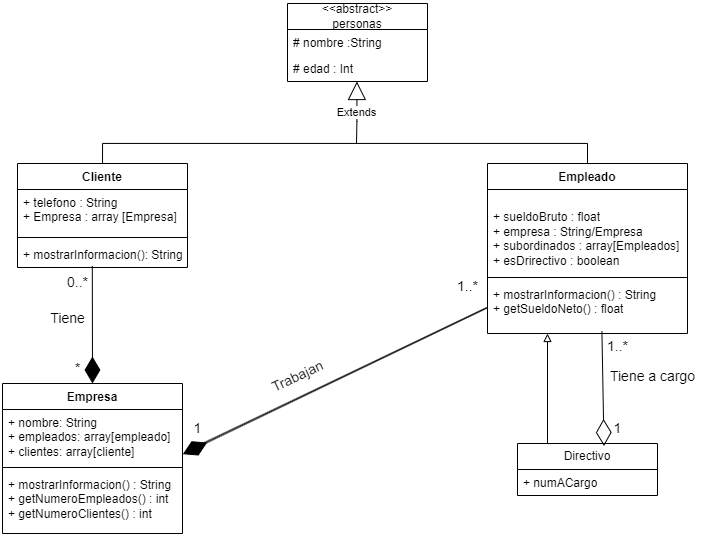

The diagram above was exported from draw.io. Its source (the exported page's mxGraphModel, read from the mxfile embedded in the PNG):
<mxGraphModel dx="1007" dy="1387" grid="1" gridSize="10" guides="1" tooltips="1" connect="1" arrows="1" fold="1" page="1" pageScale="1" pageWidth="1169" pageHeight="827" math="0" shadow="0">
  <root>
    <mxCell id="0" />
    <mxCell id="1" parent="0" />
    <mxCell id="Kqt85wCCqH2afJk3QkAZ-1" value="Empresa" style="swimlane;fontStyle=1;align=center;verticalAlign=top;childLayout=stackLayout;horizontal=1;startSize=26;horizontalStack=0;resizeParent=1;resizeParentMax=0;resizeLast=0;collapsible=1;marginBottom=0;whiteSpace=wrap;html=1;" parent="1" vertex="1">
      <mxGeometry x="80" y="-420" width="180" height="150" as="geometry">
        <mxRectangle x="30" y="-400" width="90" height="30" as="alternateBounds" />
      </mxGeometry>
    </mxCell>
    <mxCell id="Kqt85wCCqH2afJk3QkAZ-2" value="+ nombre: String&lt;br&gt;+ empleados: array[empleado]&lt;br&gt;+ clientes: array[cliente]" style="text;strokeColor=none;fillColor=none;align=left;verticalAlign=top;spacingLeft=4;spacingRight=4;overflow=hidden;rotatable=0;points=[[0,0.5],[1,0.5]];portConstraint=eastwest;whiteSpace=wrap;html=1;" parent="Kqt85wCCqH2afJk3QkAZ-1" vertex="1">
      <mxGeometry y="26" width="180" height="54" as="geometry" />
    </mxCell>
    <mxCell id="Kqt85wCCqH2afJk3QkAZ-3" value="" style="line;strokeWidth=1;fillColor=none;align=left;verticalAlign=middle;spacingTop=-1;spacingLeft=3;spacingRight=3;rotatable=0;labelPosition=right;points=[];portConstraint=eastwest;strokeColor=inherit;" parent="Kqt85wCCqH2afJk3QkAZ-1" vertex="1">
      <mxGeometry y="80" width="180" height="8" as="geometry" />
    </mxCell>
    <mxCell id="Kqt85wCCqH2afJk3QkAZ-4" value="+ mostrarInformacion() : String&lt;br&gt;+ getNumeroEmpleados() : int&lt;br&gt;+ getNumeroClientes() : int" style="text;strokeColor=none;fillColor=none;align=left;verticalAlign=top;spacingLeft=4;spacingRight=4;overflow=hidden;rotatable=0;points=[[0,0.5],[1,0.5]];portConstraint=eastwest;whiteSpace=wrap;html=1;" parent="Kqt85wCCqH2afJk3QkAZ-1" vertex="1">
      <mxGeometry y="88" width="180" height="62" as="geometry" />
    </mxCell>
    <mxCell id="Kqt85wCCqH2afJk3QkAZ-5" value="Empleado" style="swimlane;fontStyle=1;align=center;verticalAlign=top;childLayout=stackLayout;horizontal=1;startSize=26;horizontalStack=0;resizeParent=1;resizeParentMax=0;resizeLast=0;collapsible=1;marginBottom=0;whiteSpace=wrap;html=1;" parent="1" vertex="1">
      <mxGeometry x="565" y="-640" width="200" height="170" as="geometry">
        <mxRectangle x="485" y="-770" width="100" height="30" as="alternateBounds" />
      </mxGeometry>
    </mxCell>
    <mxCell id="Kqt85wCCqH2afJk3QkAZ-6" value="&lt;br&gt;+ sueldoBruto : float&lt;br&gt;+ empresa : String/Empresa&lt;br&gt;+ subordinados : array[Empleados]&lt;br&gt;+ esDrirectivo : boolean" style="text;strokeColor=none;fillColor=none;align=left;verticalAlign=top;spacingLeft=4;spacingRight=4;overflow=hidden;rotatable=0;points=[[0,0.5],[1,0.5]];portConstraint=eastwest;whiteSpace=wrap;html=1;" parent="Kqt85wCCqH2afJk3QkAZ-5" vertex="1">
      <mxGeometry y="26" width="200" height="84" as="geometry" />
    </mxCell>
    <mxCell id="Kqt85wCCqH2afJk3QkAZ-7" value="" style="line;strokeWidth=1;fillColor=none;align=left;verticalAlign=middle;spacingTop=-1;spacingLeft=3;spacingRight=3;rotatable=0;labelPosition=right;points=[];portConstraint=eastwest;strokeColor=inherit;" parent="Kqt85wCCqH2afJk3QkAZ-5" vertex="1">
      <mxGeometry y="110" width="200" height="8" as="geometry" />
    </mxCell>
    <mxCell id="Kqt85wCCqH2afJk3QkAZ-8" value="+ mostrarInformacion() : String&lt;br&gt;+ getSueldoNeto() : float" style="text;strokeColor=none;fillColor=none;align=left;verticalAlign=top;spacingLeft=4;spacingRight=4;overflow=hidden;rotatable=0;points=[[0,0.5],[1,0.5]];portConstraint=eastwest;whiteSpace=wrap;html=1;" parent="Kqt85wCCqH2afJk3QkAZ-5" vertex="1">
      <mxGeometry y="118" width="200" height="52" as="geometry" />
    </mxCell>
    <mxCell id="-4xgCiV5SANdGiFWFuT4-17" style="edgeStyle=orthogonalEdgeStyle;rounded=0;orthogonalLoop=1;jettySize=auto;html=1;exitX=0.5;exitY=0;exitDx=0;exitDy=0;entryX=0.5;entryY=0;entryDx=0;entryDy=0;endArrow=none;endFill=0;" edge="1" parent="1" source="Kqt85wCCqH2afJk3QkAZ-9" target="Kqt85wCCqH2afJk3QkAZ-5">
      <mxGeometry relative="1" as="geometry" />
    </mxCell>
    <mxCell id="Kqt85wCCqH2afJk3QkAZ-9" value="Cliente" style="swimlane;fontStyle=1;align=center;verticalAlign=top;childLayout=stackLayout;horizontal=1;startSize=26;horizontalStack=0;resizeParent=1;resizeParentMax=0;resizeLast=0;collapsible=1;marginBottom=0;whiteSpace=wrap;html=1;" parent="1" vertex="1">
      <mxGeometry x="95" y="-640" width="170" height="104" as="geometry">
        <mxRectangle x="100" y="-770" width="80" height="30" as="alternateBounds" />
      </mxGeometry>
    </mxCell>
    <mxCell id="Kqt85wCCqH2afJk3QkAZ-10" value="+ telefono : String&lt;br&gt;+ Empresa : array [Empresa]" style="text;strokeColor=none;fillColor=none;align=left;verticalAlign=top;spacingLeft=4;spacingRight=4;overflow=hidden;rotatable=0;points=[[0,0.5],[1,0.5]];portConstraint=eastwest;whiteSpace=wrap;html=1;" parent="Kqt85wCCqH2afJk3QkAZ-9" vertex="1">
      <mxGeometry y="26" width="170" height="44" as="geometry" />
    </mxCell>
    <mxCell id="Kqt85wCCqH2afJk3QkAZ-11" value="" style="line;strokeWidth=1;fillColor=none;align=left;verticalAlign=middle;spacingTop=-1;spacingLeft=3;spacingRight=3;rotatable=0;labelPosition=right;points=[];portConstraint=eastwest;strokeColor=inherit;" parent="Kqt85wCCqH2afJk3QkAZ-9" vertex="1">
      <mxGeometry y="70" width="170" height="8" as="geometry" />
    </mxCell>
    <mxCell id="Kqt85wCCqH2afJk3QkAZ-12" value="+ mostrarInformacion(): String" style="text;strokeColor=none;fillColor=none;align=left;verticalAlign=top;spacingLeft=4;spacingRight=4;overflow=hidden;rotatable=0;points=[[0,0.5],[1,0.5]];portConstraint=eastwest;whiteSpace=wrap;html=1;" parent="Kqt85wCCqH2afJk3QkAZ-9" vertex="1">
      <mxGeometry y="78" width="170" height="26" as="geometry" />
    </mxCell>
    <mxCell id="Kqt85wCCqH2afJk3QkAZ-13" value="Directivo" style="swimlane;fontStyle=0;childLayout=stackLayout;horizontal=1;startSize=26;fillColor=none;horizontalStack=0;resizeParent=1;resizeParentMax=0;resizeLast=0;collapsible=1;marginBottom=0;whiteSpace=wrap;html=1;" parent="1" vertex="1">
      <mxGeometry x="595" y="-360" width="140" height="52" as="geometry">
        <mxRectangle x="480" y="-428" width="90" height="30" as="alternateBounds" />
      </mxGeometry>
    </mxCell>
    <mxCell id="-4xgCiV5SANdGiFWFuT4-21" value="" style="endArrow=diamondThin;endFill=0;endSize=24;html=1;rounded=0;entryX=0.618;entryY=0.048;entryDx=0;entryDy=0;entryPerimeter=0;" edge="1" parent="Kqt85wCCqH2afJk3QkAZ-13" target="Kqt85wCCqH2afJk3QkAZ-13">
      <mxGeometry width="160" relative="1" as="geometry">
        <mxPoint x="84.40999999999997" y="-112" as="sourcePoint" />
        <mxPoint x="84.40999999999997" y="28" as="targetPoint" />
      </mxGeometry>
    </mxCell>
    <mxCell id="Kqt85wCCqH2afJk3QkAZ-14" value="+ numACargo" style="text;strokeColor=none;fillColor=none;align=left;verticalAlign=top;spacingLeft=4;spacingRight=4;overflow=hidden;rotatable=0;points=[[0,0.5],[1,0.5]];portConstraint=eastwest;whiteSpace=wrap;html=1;" parent="Kqt85wCCqH2afJk3QkAZ-13" vertex="1">
      <mxGeometry y="26" width="140" height="26" as="geometry" />
    </mxCell>
    <mxCell id="-4xgCiV5SANdGiFWFuT4-1" value="&amp;lt;&amp;lt;abstract&amp;gt;&amp;gt;&lt;br&gt;personas" style="swimlane;fontStyle=0;childLayout=stackLayout;horizontal=1;startSize=26;fillColor=none;horizontalStack=0;resizeParent=1;resizeParentMax=0;resizeLast=0;collapsible=1;marginBottom=0;whiteSpace=wrap;html=1;" vertex="1" parent="1">
      <mxGeometry x="365" y="-800" width="140" height="78" as="geometry">
        <mxRectangle x="255" y="-820" width="110" height="40" as="alternateBounds" />
      </mxGeometry>
    </mxCell>
    <mxCell id="-4xgCiV5SANdGiFWFuT4-2" value="# nombre :String" style="text;strokeColor=none;fillColor=none;align=left;verticalAlign=top;spacingLeft=4;spacingRight=4;overflow=hidden;rotatable=0;points=[[0,0.5],[1,0.5]];portConstraint=eastwest;whiteSpace=wrap;html=1;" vertex="1" parent="-4xgCiV5SANdGiFWFuT4-1">
      <mxGeometry y="26" width="140" height="26" as="geometry" />
    </mxCell>
    <mxCell id="-4xgCiV5SANdGiFWFuT4-3" value="# edad : Int" style="text;strokeColor=none;fillColor=none;align=left;verticalAlign=top;spacingLeft=4;spacingRight=4;overflow=hidden;rotatable=0;points=[[0,0.5],[1,0.5]];portConstraint=eastwest;whiteSpace=wrap;html=1;" vertex="1" parent="-4xgCiV5SANdGiFWFuT4-1">
      <mxGeometry y="52" width="140" height="26" as="geometry" />
    </mxCell>
    <mxCell id="-4xgCiV5SANdGiFWFuT4-5" style="edgeStyle=orthogonalEdgeStyle;rounded=0;orthogonalLoop=1;jettySize=auto;html=1;exitX=0.25;exitY=0;exitDx=0;exitDy=0;endArrow=block;endFill=0;" edge="1" parent="1" source="Kqt85wCCqH2afJk3QkAZ-13">
      <mxGeometry relative="1" as="geometry">
        <mxPoint x="625" y="-470" as="targetPoint" />
        <Array as="points">
          <mxPoint x="625" y="-360" />
        </Array>
      </mxGeometry>
    </mxCell>
    <mxCell id="-4xgCiV5SANdGiFWFuT4-7" value="&lt;font style=&quot;font-size: 14px;&quot;&gt;1..*&lt;/font&gt;" style="text;html=1;align=center;verticalAlign=middle;resizable=0;points=[];autosize=1;strokeColor=none;fillColor=none;" vertex="1" parent="1">
      <mxGeometry x="675" y="-472" width="40" height="30" as="geometry" />
    </mxCell>
    <mxCell id="-4xgCiV5SANdGiFWFuT4-8" value="&lt;font style=&quot;font-size: 14px;&quot;&gt;1&lt;/font&gt;" style="text;html=1;align=center;verticalAlign=middle;resizable=0;points=[];autosize=1;strokeColor=none;fillColor=none;" vertex="1" parent="1">
      <mxGeometry x="680" y="-390" width="30" height="30" as="geometry" />
    </mxCell>
    <mxCell id="-4xgCiV5SANdGiFWFuT4-9" value="&lt;font style=&quot;font-size: 14px;&quot;&gt;Tiene a cargo&lt;/font&gt;" style="text;html=1;align=center;verticalAlign=middle;resizable=0;points=[];autosize=1;strokeColor=none;fillColor=none;" vertex="1" parent="1">
      <mxGeometry x="675" y="-442" width="110" height="30" as="geometry" />
    </mxCell>
    <mxCell id="-4xgCiV5SANdGiFWFuT4-10" style="rounded=0;orthogonalLoop=1;jettySize=auto;html=1;exitX=0;exitY=0.5;exitDx=0;exitDy=0;entryX=1.015;entryY=0.783;entryDx=0;entryDy=0;entryPerimeter=0;endArrow=diamondThin;endFill=1;" edge="1" parent="1" source="Kqt85wCCqH2afJk3QkAZ-8" target="Kqt85wCCqH2afJk3QkAZ-2">
      <mxGeometry relative="1" as="geometry" />
    </mxCell>
    <mxCell id="-4xgCiV5SANdGiFWFuT4-11" value="&lt;font style=&quot;font-size: 14px;&quot;&gt;1..*&lt;/font&gt;" style="text;html=1;align=center;verticalAlign=middle;resizable=0;points=[];autosize=1;strokeColor=none;fillColor=none;" vertex="1" parent="1">
      <mxGeometry x="525" y="-532" width="40" height="30" as="geometry" />
    </mxCell>
    <mxCell id="-4xgCiV5SANdGiFWFuT4-12" value="&lt;font style=&quot;font-size: 14px;&quot;&gt;1&lt;/font&gt;" style="text;html=1;align=center;verticalAlign=middle;resizable=0;points=[];autosize=1;strokeColor=none;fillColor=none;" vertex="1" parent="1">
      <mxGeometry x="260" y="-390" width="30" height="30" as="geometry" />
    </mxCell>
    <mxCell id="-4xgCiV5SANdGiFWFuT4-13" value="&lt;font style=&quot;font-size: 14px;&quot;&gt;Trabajan&lt;/font&gt;" style="text;html=1;align=center;verticalAlign=middle;resizable=0;points=[];autosize=1;strokeColor=none;fillColor=none;rotation=-25;" vertex="1" parent="1">
      <mxGeometry x="335" y="-442" width="80" height="30" as="geometry" />
    </mxCell>
    <mxCell id="-4xgCiV5SANdGiFWFuT4-15" value="&lt;font style=&quot;font-size: 14px;&quot;&gt;0..*&lt;/font&gt;" style="text;html=1;align=center;verticalAlign=middle;resizable=0;points=[];autosize=1;strokeColor=none;fillColor=none;" vertex="1" parent="1">
      <mxGeometry x="135" y="-536" width="40" height="30" as="geometry" />
    </mxCell>
    <mxCell id="-4xgCiV5SANdGiFWFuT4-16" value="&lt;font style=&quot;font-size: 14px;&quot;&gt;*&lt;/font&gt;" style="text;html=1;align=center;verticalAlign=middle;resizable=0;points=[];autosize=1;strokeColor=none;fillColor=none;" vertex="1" parent="1">
      <mxGeometry x="140" y="-450" width="30" height="30" as="geometry" />
    </mxCell>
    <mxCell id="-4xgCiV5SANdGiFWFuT4-18" value="Extends" style="endArrow=block;endSize=16;endFill=0;html=1;rounded=0;" edge="1" parent="1">
      <mxGeometry width="160" relative="1" as="geometry">
        <mxPoint x="434" y="-660" as="sourcePoint" />
        <mxPoint x="434.40999999999997" y="-722" as="targetPoint" />
        <Array as="points">
          <mxPoint x="434.40999999999997" y="-682" />
        </Array>
      </mxGeometry>
    </mxCell>
    <mxCell id="-4xgCiV5SANdGiFWFuT4-19" value="" style="endArrow=diamondThin;endFill=1;endSize=24;html=1;rounded=0;entryX=1.002;entryY=0.828;entryDx=0;entryDy=0;entryPerimeter=0;exitX=0;exitY=0.5;exitDx=0;exitDy=0;" edge="1" parent="1" source="Kqt85wCCqH2afJk3QkAZ-8" target="Kqt85wCCqH2afJk3QkAZ-2">
      <mxGeometry width="160" relative="1" as="geometry">
        <mxPoint x="345" y="-410" as="sourcePoint" />
        <mxPoint x="505" y="-410" as="targetPoint" />
      </mxGeometry>
    </mxCell>
    <mxCell id="-4xgCiV5SANdGiFWFuT4-20" value="" style="endArrow=diamondThin;endFill=1;endSize=24;html=1;rounded=0;entryX=0.5;entryY=0;entryDx=0;entryDy=0;exitX=0.44;exitY=0.941;exitDx=0;exitDy=0;exitPerimeter=0;" edge="1" parent="1" source="Kqt85wCCqH2afJk3QkAZ-12" target="Kqt85wCCqH2afJk3QkAZ-1">
      <mxGeometry width="160" relative="1" as="geometry">
        <mxPoint x="165" y="-502" as="sourcePoint" />
        <mxPoint x="325" y="-502" as="targetPoint" />
      </mxGeometry>
    </mxCell>
    <mxCell id="-4xgCiV5SANdGiFWFuT4-22" value="&lt;font style=&quot;font-size: 14px;&quot;&gt;Tiene&lt;/font&gt;" style="text;html=1;align=center;verticalAlign=middle;resizable=0;points=[];autosize=1;strokeColor=none;fillColor=none;" vertex="1" parent="1">
      <mxGeometry x="115" y="-500" width="60" height="30" as="geometry" />
    </mxCell>
  </root>
</mxGraphModel>